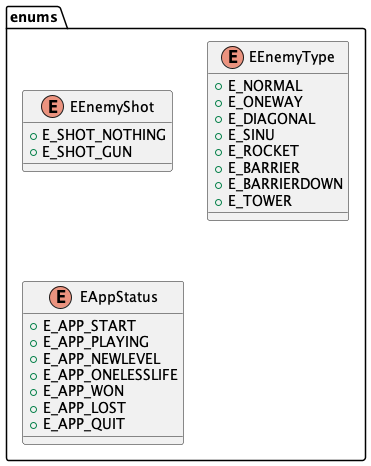

The diagram above was rendered by PlantUML. Its source (embedded in the PNG):
@startuml
enum enums.EEnemyShot {
+  E_SHOT_NOTHING
+  E_SHOT_GUN
}
enum enums.EEnemyType {
+  E_NORMAL
+  E_ONEWAY
+  E_DIAGONAL
+  E_SINU
+  E_ROCKET
+  E_BARRIER
+  E_BARRIERDOWN
+  E_TOWER
}
enum enums.EAppStatus {
+  E_APP_START
+  E_APP_PLAYING
+  E_APP_NEWLEVEL
+  E_APP_ONELESSLIFE
+  E_APP_WON
+  E_APP_LOST
+  E_APP_QUIT
}
@enduml